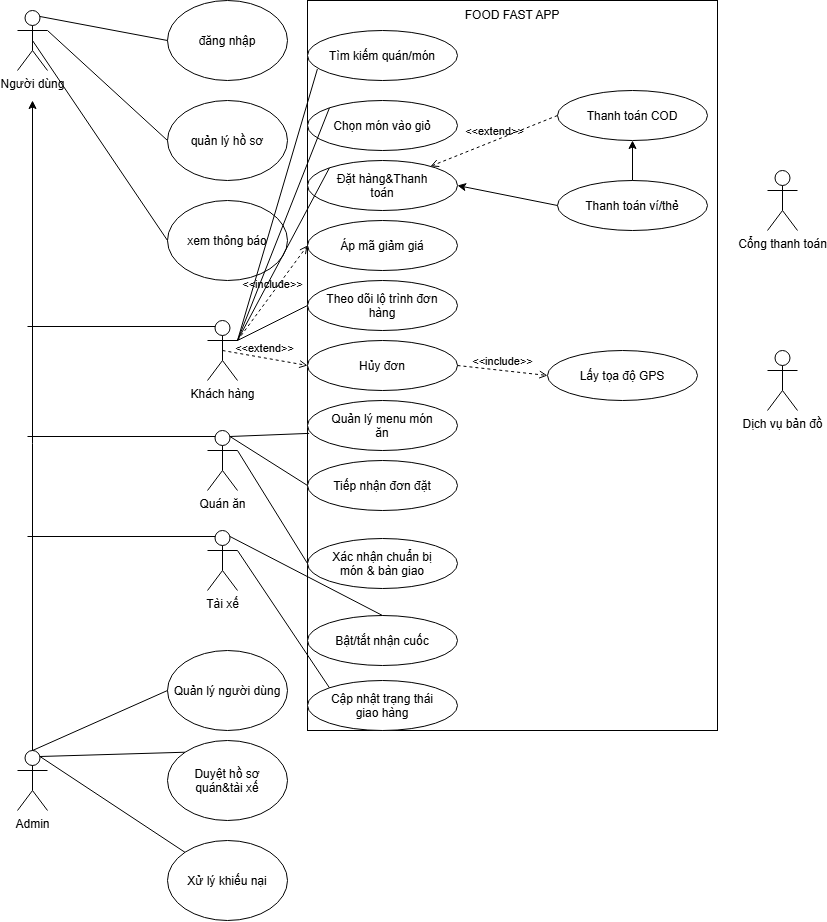

The diagram above was exported from draw.io. Its source (the exported page's mxGraphModel, read from the mxfile embedded in the PNG):
<mxGraphModel dx="1757" dy="961" grid="1" gridSize="10" guides="1" tooltips="1" connect="1" arrows="1" fold="1" page="1" pageScale="1" pageWidth="850" pageHeight="1100" math="0" shadow="0">
  <root>
    <mxCell id="0" />
    <mxCell id="1" parent="0" />
    <mxCell id="WurRW4DsErK8LMXShdpD-3" parent="1" style="shape=umlActor;verticalLabelPosition=bottom;verticalAlign=top;html=1;outlineConnect=0;" value="Người dùng" vertex="1">
      <mxGeometry height="60" width="30" x="30" y="30" as="geometry" />
    </mxCell>
    <mxCell id="WurRW4DsErK8LMXShdpD-14" edge="1" parent="1" source="WurRW4DsErK8LMXShdpD-4" style="edgeStyle=orthogonalEdgeStyle;rounded=0;orthogonalLoop=1;jettySize=auto;html=1;exitX=0.5;exitY=0.5;exitDx=0;exitDy=0;exitPerimeter=0;">
      <mxGeometry relative="1" as="geometry">
        <mxPoint x="45.014492753623244" y="120.00000000000011" as="targetPoint" />
      </mxGeometry>
    </mxCell>
    <mxCell id="WurRW4DsErK8LMXShdpD-4" parent="1" style="shape=umlActor;verticalLabelPosition=bottom;verticalAlign=top;html=1;outlineConnect=0;" value="Admin" vertex="1">
      <mxGeometry height="60" width="30" x="30" y="770" as="geometry" />
    </mxCell>
    <mxCell id="WurRW4DsErK8LMXShdpD-5" parent="1" style="ellipse;whiteSpace=wrap;html=1;shapeInside=1;" value="đăng nhập&lt;div&gt;&lt;br/&gt;&lt;/div&gt;" vertex="1">
      <mxGeometry height="80" width="120" x="180" y="20" as="geometry" />
    </mxCell>
    <mxCell id="WurRW4DsErK8LMXShdpD-6" parent="1" style="ellipse;whiteSpace=wrap;html=1;shapeInside=1;" value="quản lý hồ sơ" vertex="1">
      <mxGeometry height="80" width="120" x="180" y="120" as="geometry" />
    </mxCell>
    <mxCell id="WurRW4DsErK8LMXShdpD-7" parent="1" style="ellipse;whiteSpace=wrap;html=1;shapeInside=1;" value="xem thông báo" vertex="1">
      <mxGeometry height="80" width="120" x="180" y="220" as="geometry" />
    </mxCell>
    <mxCell id="WurRW4DsErK8LMXShdpD-8" edge="1" parent="1" source="WurRW4DsErK8LMXShdpD-3" style="endArrow=none;html=1;rounded=0;exitX=0.75;exitY=0.1;exitDx=0;exitDy=0;exitPerimeter=0;entryX=0;entryY=0.5;entryDx=0;entryDy=0;" target="WurRW4DsErK8LMXShdpD-5" value="">
      <mxGeometry height="50" relative="1" width="50" as="geometry">
        <mxPoint x="380" y="350" as="sourcePoint" />
        <mxPoint x="430" y="300" as="targetPoint" />
      </mxGeometry>
    </mxCell>
    <mxCell id="WurRW4DsErK8LMXShdpD-9" edge="1" parent="1" source="WurRW4DsErK8LMXShdpD-3" style="endArrow=none;html=1;rounded=0;exitX=1;exitY=0.3333333333333333;exitDx=0;exitDy=0;exitPerimeter=0;entryX=0;entryY=0.5;entryDx=0;entryDy=0;" target="WurRW4DsErK8LMXShdpD-6" value="">
      <mxGeometry height="50" relative="1" width="50" as="geometry">
        <mxPoint x="380" y="350" as="sourcePoint" />
        <mxPoint x="430" y="300" as="targetPoint" />
      </mxGeometry>
    </mxCell>
    <mxCell id="WurRW4DsErK8LMXShdpD-10" edge="1" parent="1" source="WurRW4DsErK8LMXShdpD-3" style="endArrow=none;html=1;rounded=0;exitX=0.5;exitY=0.5;exitDx=0;exitDy=0;exitPerimeter=0;entryX=0;entryY=0.5;entryDx=0;entryDy=0;" target="WurRW4DsErK8LMXShdpD-7" value="">
      <mxGeometry height="50" relative="1" width="50" as="geometry">
        <mxPoint x="380" y="350" as="sourcePoint" />
        <mxPoint x="430" y="300" as="targetPoint" />
      </mxGeometry>
    </mxCell>
    <mxCell id="WurRW4DsErK8LMXShdpD-11" parent="1" style="shape=umlActor;verticalLabelPosition=bottom;verticalAlign=top;html=1;outlineConnect=0;" value="Khách hàng" vertex="1">
      <mxGeometry height="60" width="30" x="220" y="340" as="geometry" />
    </mxCell>
    <mxCell id="WurRW4DsErK8LMXShdpD-12" parent="1" style="shape=umlActor;verticalLabelPosition=bottom;verticalAlign=top;html=1;outlineConnect=0;" value="Quán ăn" vertex="1">
      <mxGeometry height="60" width="30" x="220" y="450" as="geometry" />
    </mxCell>
    <mxCell id="WurRW4DsErK8LMXShdpD-13" parent="1" style="shape=umlActor;verticalLabelPosition=bottom;verticalAlign=top;html=1;outlineConnect=0;" value="Tài xế" vertex="1">
      <mxGeometry height="60" width="30" x="220" y="550" as="geometry" />
    </mxCell>
    <mxCell id="WurRW4DsErK8LMXShdpD-15" edge="1" parent="1" source="WurRW4DsErK8LMXShdpD-11" style="endArrow=none;html=1;rounded=0;exitX=0.25;exitY=0.1;exitDx=0;exitDy=0;exitPerimeter=0;" value="">
      <mxGeometry height="50" relative="1" width="50" as="geometry">
        <mxPoint x="380" y="350" as="sourcePoint" />
        <mxPoint x="40" y="346" as="targetPoint" />
      </mxGeometry>
    </mxCell>
    <mxCell id="WurRW4DsErK8LMXShdpD-16" edge="1" parent="1" source="WurRW4DsErK8LMXShdpD-12" style="endArrow=none;html=1;rounded=0;exitX=0.25;exitY=0.1;exitDx=0;exitDy=0;exitPerimeter=0;" value="">
      <mxGeometry height="50" relative="1" width="50" as="geometry">
        <mxPoint x="380" y="350" as="sourcePoint" />
        <mxPoint x="40" y="456" as="targetPoint" />
      </mxGeometry>
    </mxCell>
    <mxCell id="WurRW4DsErK8LMXShdpD-17" edge="1" parent="1" source="WurRW4DsErK8LMXShdpD-13" style="endArrow=none;html=1;rounded=0;exitX=0.25;exitY=0.1;exitDx=0;exitDy=0;exitPerimeter=0;" value="">
      <mxGeometry height="50" relative="1" width="50" as="geometry">
        <mxPoint x="380" y="350" as="sourcePoint" />
        <mxPoint x="40" y="556" as="targetPoint" />
      </mxGeometry>
    </mxCell>
    <mxCell id="WurRW4DsErK8LMXShdpD-18" parent="1" style="ellipse;whiteSpace=wrap;html=1;shapeInside=1;" value="Quản lý người dùng" vertex="1">
      <mxGeometry height="80" width="120" x="180" y="670" as="geometry" />
    </mxCell>
    <mxCell id="WurRW4DsErK8LMXShdpD-19" parent="1" style="ellipse;whiteSpace=wrap;html=1;shapeInside=1;" value="Duyệt hồ sơ quán&amp;amp;tài xế" vertex="1">
      <mxGeometry height="80" width="120" x="180" y="760" as="geometry" />
    </mxCell>
    <mxCell id="WurRW4DsErK8LMXShdpD-20" parent="1" style="ellipse;whiteSpace=wrap;html=1;shapeInside=1;" value="Xử lý khiếu nại" vertex="1">
      <mxGeometry height="80" width="120" x="180" y="860" as="geometry" />
    </mxCell>
    <mxCell id="WurRW4DsErK8LMXShdpD-22" edge="1" parent="1" source="WurRW4DsErK8LMXShdpD-4" style="endArrow=none;html=1;rounded=0;exitX=0.5;exitY=0;exitDx=0;exitDy=0;exitPerimeter=0;entryX=0;entryY=0.5;entryDx=0;entryDy=0;" target="WurRW4DsErK8LMXShdpD-18" value="">
      <mxGeometry height="50" relative="1" width="50" as="geometry">
        <mxPoint x="290" y="900" as="sourcePoint" />
        <mxPoint x="340" y="850" as="targetPoint" />
      </mxGeometry>
    </mxCell>
    <mxCell id="WurRW4DsErK8LMXShdpD-23" edge="1" parent="1" source="WurRW4DsErK8LMXShdpD-4" style="endArrow=none;html=1;rounded=0;exitX=0.75;exitY=0.1;exitDx=0;exitDy=0;exitPerimeter=0;entryX=0;entryY=0;entryDx=0;entryDy=0;" target="WurRW4DsErK8LMXShdpD-19" value="">
      <mxGeometry height="50" relative="1" width="50" as="geometry">
        <mxPoint x="290" y="900" as="sourcePoint" />
        <mxPoint x="340" y="850" as="targetPoint" />
      </mxGeometry>
    </mxCell>
    <mxCell id="WurRW4DsErK8LMXShdpD-24" edge="1" parent="1" source="WurRW4DsErK8LMXShdpD-4" style="endArrow=none;html=1;rounded=0;exitX=0.75;exitY=0.1;exitDx=0;exitDy=0;exitPerimeter=0;" target="WurRW4DsErK8LMXShdpD-20" value="">
      <mxGeometry height="50" relative="1" width="50" as="geometry">
        <mxPoint x="290" y="900" as="sourcePoint" />
        <mxPoint x="340" y="850" as="targetPoint" />
      </mxGeometry>
    </mxCell>
    <mxCell id="WurRW4DsErK8LMXShdpD-25" parent="1" style="rounded=0;whiteSpace=wrap;html=1;" value="" vertex="1">
      <mxGeometry height="730" width="410" x="320" y="20" as="geometry" />
    </mxCell>
    <mxCell id="WurRW4DsErK8LMXShdpD-26" parent="1" style="text;html=1;whiteSpace=wrap;strokeColor=none;fillColor=none;align=center;verticalAlign=middle;rounded=0;" value="FOOD FAST APP" vertex="1">
      <mxGeometry height="30" width="110" x="470" y="20" as="geometry" />
    </mxCell>
    <mxCell id="WurRW4DsErK8LMXShdpD-27" parent="1" style="ellipse;whiteSpace=wrap;html=1;shapeInside=1;" value="Tìm kiếm quán/món" vertex="1">
      <mxGeometry height="50" width="150" x="320" y="50" as="geometry" />
    </mxCell>
    <mxCell id="WurRW4DsErK8LMXShdpD-28" parent="1" style="ellipse;whiteSpace=wrap;html=1;shapeInside=1;" value="Theo dõi lộ trình đơn hàng" vertex="1">
      <mxGeometry height="50" width="150" x="320" y="300" as="geometry" />
    </mxCell>
    <mxCell id="WurRW4DsErK8LMXShdpD-29" parent="1" style="ellipse;whiteSpace=wrap;html=1;shapeInside=1;" value="Áp mã giảm giá" vertex="1">
      <mxGeometry height="50" width="150" x="320" y="240" as="geometry" />
    </mxCell>
    <mxCell id="WurRW4DsErK8LMXShdpD-30" parent="1" style="ellipse;whiteSpace=wrap;html=1;shapeInside=1;" value="Đặt hàng&amp;amp;Thanh toán" vertex="1">
      <mxGeometry height="50" width="150" x="320" y="180" as="geometry" />
    </mxCell>
    <mxCell id="WurRW4DsErK8LMXShdpD-31" parent="1" style="ellipse;whiteSpace=wrap;html=1;shapeInside=1;" value="Chọn món vào giỏ" vertex="1">
      <mxGeometry height="50" width="150" x="320" y="120" as="geometry" />
    </mxCell>
    <mxCell id="WurRW4DsErK8LMXShdpD-35" parent="1" style="ellipse;whiteSpace=wrap;html=1;shapeInside=1;" value="Hủy đơn" vertex="1">
      <mxGeometry height="50" width="150" x="320" y="360" as="geometry" />
    </mxCell>
    <mxCell id="WurRW4DsErK8LMXShdpD-36" parent="1" style="ellipse;whiteSpace=wrap;html=1;shapeInside=1;" value="Tiếp nhận đơn đặt" vertex="1">
      <mxGeometry height="50" width="150" x="320" y="480" as="geometry" />
    </mxCell>
    <mxCell id="WurRW4DsErK8LMXShdpD-37" parent="1" style="ellipse;whiteSpace=wrap;html=1;shapeInside=1;" value="Quản lý menu món ăn" vertex="1">
      <mxGeometry height="50" width="150" x="320" y="420" as="geometry" />
    </mxCell>
    <mxCell id="WurRW4DsErK8LMXShdpD-38" parent="1" style="ellipse;whiteSpace=wrap;html=1;shapeInside=1;" value="Bật/tắt nhận cuốc" vertex="1">
      <mxGeometry height="50" width="150" x="320" y="635" as="geometry" />
    </mxCell>
    <mxCell id="WurRW4DsErK8LMXShdpD-39" parent="1" style="ellipse;whiteSpace=wrap;html=1;shapeInside=1;" value="Cập nhật trạng thái giao hàng" vertex="1">
      <mxGeometry height="50" width="150" x="320" y="700" as="geometry" />
    </mxCell>
    <mxCell id="WurRW4DsErK8LMXShdpD-40" edge="1" parent="1" source="WurRW4DsErK8LMXShdpD-11" style="endArrow=none;html=1;rounded=0;entryX=0.066;entryY=0.771;entryDx=0;entryDy=0;entryPerimeter=0;exitX=1;exitY=0.3333333333333333;exitDx=0;exitDy=0;exitPerimeter=0;" target="WurRW4DsErK8LMXShdpD-27" value="">
      <mxGeometry height="50" relative="1" width="50" as="geometry">
        <mxPoint x="130" y="530" as="sourcePoint" />
        <mxPoint x="180" y="480" as="targetPoint" />
      </mxGeometry>
    </mxCell>
    <mxCell id="WurRW4DsErK8LMXShdpD-41" edge="1" parent="1" source="WurRW4DsErK8LMXShdpD-11" style="endArrow=none;html=1;rounded=0;entryX=0;entryY=0;entryDx=0;entryDy=0;exitX=1;exitY=0.3333333333333333;exitDx=0;exitDy=0;exitPerimeter=0;" target="WurRW4DsErK8LMXShdpD-31" value="">
      <mxGeometry height="50" relative="1" width="50" as="geometry">
        <mxPoint x="130" y="530" as="sourcePoint" />
        <mxPoint x="180" y="480" as="targetPoint" />
      </mxGeometry>
    </mxCell>
    <mxCell id="WurRW4DsErK8LMXShdpD-42" edge="1" parent="1" source="WurRW4DsErK8LMXShdpD-11" style="endArrow=none;html=1;rounded=0;entryX=0;entryY=0;entryDx=0;entryDy=0;exitX=1;exitY=0.3333333333333333;exitDx=0;exitDy=0;exitPerimeter=0;" target="WurRW4DsErK8LMXShdpD-30" value="">
      <mxGeometry height="50" relative="1" width="50" as="geometry">
        <mxPoint x="130" y="530" as="sourcePoint" />
        <mxPoint x="180" y="480" as="targetPoint" />
      </mxGeometry>
    </mxCell>
    <mxCell id="WurRW4DsErK8LMXShdpD-44" edge="1" parent="1" source="WurRW4DsErK8LMXShdpD-11" style="html=1;verticalAlign=bottom;labelBackgroundColor=none;endArrow=open;endFill=0;dashed=1;rounded=0;entryX=0;entryY=0.5;entryDx=0;entryDy=0;exitX=1;exitY=0.3333333333333333;exitDx=0;exitDy=0;exitPerimeter=0;" target="WurRW4DsErK8LMXShdpD-29" value="&amp;lt;&amp;lt;include&amp;gt;&amp;gt;">
      <mxGeometry relative="1" width="160" as="geometry">
        <mxPoint x="80" y="500" as="sourcePoint" />
        <mxPoint x="240" y="500" as="targetPoint" />
      </mxGeometry>
    </mxCell>
    <mxCell id="WurRW4DsErK8LMXShdpD-45" edge="1" parent="1" source="WurRW4DsErK8LMXShdpD-11" style="endArrow=none;html=1;rounded=0;entryX=0;entryY=0.5;entryDx=0;entryDy=0;exitX=1;exitY=0.3333333333333333;exitDx=0;exitDy=0;exitPerimeter=0;" target="WurRW4DsErK8LMXShdpD-28" value="">
      <mxGeometry height="50" relative="1" width="50" as="geometry">
        <mxPoint x="130" y="530" as="sourcePoint" />
        <mxPoint x="180" y="480" as="targetPoint" />
      </mxGeometry>
    </mxCell>
    <mxCell id="WurRW4DsErK8LMXShdpD-46" edge="1" parent="1" source="WurRW4DsErK8LMXShdpD-11" style="html=1;verticalAlign=bottom;labelBackgroundColor=none;endArrow=open;endFill=0;dashed=1;rounded=0;entryX=0;entryY=0.5;entryDx=0;entryDy=0;exitX=0.5;exitY=0.5;exitDx=0;exitDy=0;exitPerimeter=0;" target="WurRW4DsErK8LMXShdpD-25" value="&amp;lt;&amp;lt;extend&amp;gt;&amp;gt;">
      <mxGeometry relative="1" width="160" as="geometry">
        <mxPoint x="80" y="500" as="sourcePoint" />
        <mxPoint x="240" y="500" as="targetPoint" />
      </mxGeometry>
    </mxCell>
    <mxCell id="WurRW4DsErK8LMXShdpD-48" parent="1" style="ellipse;whiteSpace=wrap;html=1;shapeInside=1;" value="Xác nhận chuẩn bị món &amp;amp; bàn giao" vertex="1">
      <mxGeometry height="50" width="150" x="320" y="558" as="geometry" />
    </mxCell>
    <mxCell id="WurRW4DsErK8LMXShdpD-49" edge="1" parent="1" source="WurRW4DsErK8LMXShdpD-12" style="endArrow=none;html=1;rounded=0;entryX=0.004;entryY=0.593;entryDx=0;entryDy=0;entryPerimeter=0;exitX=0.75;exitY=0.1;exitDx=0;exitDy=0;exitPerimeter=0;" target="WurRW4DsErK8LMXShdpD-25" value="">
      <mxGeometry height="50" relative="1" width="50" as="geometry">
        <mxPoint x="130" y="530" as="sourcePoint" />
        <mxPoint x="180" y="480" as="targetPoint" />
      </mxGeometry>
    </mxCell>
    <mxCell id="WurRW4DsErK8LMXShdpD-50" edge="1" parent="1" source="WurRW4DsErK8LMXShdpD-12" style="endArrow=none;html=1;rounded=0;entryX=0;entryY=0.5;entryDx=0;entryDy=0;exitX=0.75;exitY=0.1;exitDx=0;exitDy=0;exitPerimeter=0;" target="WurRW4DsErK8LMXShdpD-36" value="">
      <mxGeometry height="50" relative="1" width="50" as="geometry">
        <mxPoint x="130" y="530" as="sourcePoint" />
        <mxPoint x="180" y="480" as="targetPoint" />
      </mxGeometry>
    </mxCell>
    <mxCell id="WurRW4DsErK8LMXShdpD-51" edge="1" parent="1" source="WurRW4DsErK8LMXShdpD-12" style="endArrow=none;html=1;rounded=0;entryX=0;entryY=0.5;entryDx=0;entryDy=0;exitX=1;exitY=0.3333333333333333;exitDx=0;exitDy=0;exitPerimeter=0;" target="WurRW4DsErK8LMXShdpD-48" value="">
      <mxGeometry height="50" relative="1" width="50" as="geometry">
        <mxPoint x="130" y="530" as="sourcePoint" />
        <mxPoint x="180" y="480" as="targetPoint" />
      </mxGeometry>
    </mxCell>
    <mxCell id="WurRW4DsErK8LMXShdpD-52" edge="1" parent="1" source="WurRW4DsErK8LMXShdpD-13" style="endArrow=none;html=1;rounded=0;entryX=0.5;entryY=0;entryDx=0;entryDy=0;exitX=0.75;exitY=0.1;exitDx=0;exitDy=0;exitPerimeter=0;" target="WurRW4DsErK8LMXShdpD-38" value="">
      <mxGeometry height="50" relative="1" width="50" as="geometry">
        <mxPoint x="130" y="530" as="sourcePoint" />
        <mxPoint x="180" y="480" as="targetPoint" />
      </mxGeometry>
    </mxCell>
    <mxCell id="WurRW4DsErK8LMXShdpD-54" edge="1" parent="1" source="WurRW4DsErK8LMXShdpD-13" style="endArrow=none;html=1;rounded=0;entryX=0;entryY=0;entryDx=0;entryDy=0;exitX=1;exitY=0.3333333333333333;exitDx=0;exitDy=0;exitPerimeter=0;" target="WurRW4DsErK8LMXShdpD-39" value="">
      <mxGeometry height="50" relative="1" width="50" as="geometry">
        <mxPoint x="130" y="530" as="sourcePoint" />
        <mxPoint x="180" y="480" as="targetPoint" />
      </mxGeometry>
    </mxCell>
    <mxCell id="WurRW4DsErK8LMXShdpD-55" parent="1" style="shape=umlActor;verticalLabelPosition=bottom;verticalAlign=top;html=1;outlineConnect=0;" value="Cổng thanh toán" vertex="1">
      <mxGeometry height="60" width="30" x="780" y="190" as="geometry" />
    </mxCell>
    <mxCell id="WurRW4DsErK8LMXShdpD-56" parent="1" style="shape=umlActor;verticalLabelPosition=bottom;verticalAlign=top;html=1;outlineConnect=0;" value="Dịch vụ bản đồ" vertex="1">
      <mxGeometry height="60" width="30" x="780" y="370" as="geometry" />
    </mxCell>
    <mxCell id="WurRW4DsErK8LMXShdpD-58" parent="1" style="ellipse;whiteSpace=wrap;html=1;shapeInside=1;" value="Thanh toán COD" vertex="1">
      <mxGeometry height="50" width="150" x="570" y="110" as="geometry" />
    </mxCell>
    <mxCell id="WurRW4DsErK8LMXShdpD-60" parent="1" style="ellipse;whiteSpace=wrap;html=1;shapeInside=1;" value="Thanh toán ví/thẻ" vertex="1">
      <mxGeometry height="50" width="150" x="570" y="200" as="geometry" />
    </mxCell>
    <mxCell id="WurRW4DsErK8LMXShdpD-62" parent="1" style="ellipse;whiteSpace=wrap;html=1;shapeInside=1;" value="Lấy tọa độ GPS" vertex="1">
      <mxGeometry height="50" width="150" x="560" y="370" as="geometry" />
    </mxCell>
    <mxCell id="WurRW4DsErK8LMXShdpD-67" edge="1" parent="1" source="WurRW4DsErK8LMXShdpD-58" style="html=1;verticalAlign=bottom;labelBackgroundColor=none;endArrow=open;endFill=0;dashed=1;rounded=0;exitX=0;exitY=0.5;exitDx=0;exitDy=0;" target="WurRW4DsErK8LMXShdpD-30" value="&amp;lt;&amp;lt;extend&amp;gt;&amp;gt;">
      <mxGeometry relative="1" width="160" as="geometry">
        <mxPoint x="460" y="180" as="sourcePoint" />
        <mxPoint x="620" y="180" as="targetPoint" />
      </mxGeometry>
    </mxCell>
    <mxCell id="WurRW4DsErK8LMXShdpD-68" edge="1" parent="1" source="WurRW4DsErK8LMXShdpD-60" style="endArrow=classic;html=1;rounded=0;entryX=1;entryY=0.5;entryDx=0;entryDy=0;exitX=0;exitY=0.5;exitDx=0;exitDy=0;" target="WurRW4DsErK8LMXShdpD-30" value="">
      <mxGeometry height="50" relative="1" width="50" as="geometry">
        <mxPoint x="470" y="250" as="sourcePoint" />
        <mxPoint x="520" y="200" as="targetPoint" />
      </mxGeometry>
    </mxCell>
    <mxCell id="WurRW4DsErK8LMXShdpD-69" edge="1" parent="1" source="WurRW4DsErK8LMXShdpD-60" style="endArrow=classic;html=1;rounded=0;exitX=0.5;exitY=0;exitDx=0;exitDy=0;entryX=0.5;entryY=1;entryDx=0;entryDy=0;" target="WurRW4DsErK8LMXShdpD-58" value="">
      <mxGeometry height="50" relative="1" width="50" as="geometry">
        <mxPoint x="470" y="250" as="sourcePoint" />
        <mxPoint x="520" y="200" as="targetPoint" />
      </mxGeometry>
    </mxCell>
    <mxCell id="WurRW4DsErK8LMXShdpD-70" edge="1" parent="1" source="WurRW4DsErK8LMXShdpD-35" style="html=1;verticalAlign=bottom;labelBackgroundColor=none;endArrow=open;endFill=0;dashed=1;rounded=0;entryX=0;entryY=0.5;entryDx=0;entryDy=0;exitX=1;exitY=0.5;exitDx=0;exitDy=0;" target="WurRW4DsErK8LMXShdpD-62" value="&amp;lt;&amp;lt;include&amp;gt;&amp;gt;">
      <mxGeometry relative="1" width="160" as="geometry">
        <mxPoint x="390" y="390" as="sourcePoint" />
        <mxPoint x="550" y="390" as="targetPoint" />
      </mxGeometry>
    </mxCell>
  </root>
</mxGraphModel>